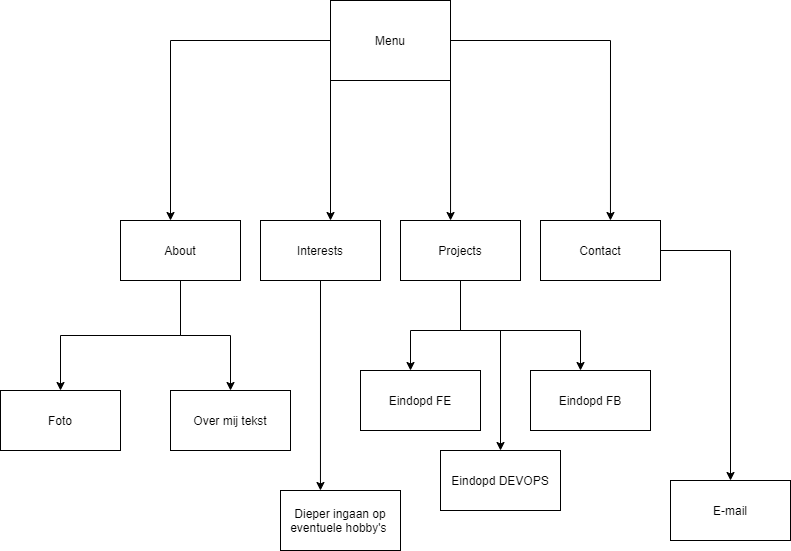

The diagram above was exported from draw.io. Its source (the exported page's mxGraphModel, read from the mxfile embedded in the PNG):
<mxGraphModel dx="764" dy="575" grid="1" gridSize="10" guides="1" tooltips="1" connect="1" arrows="1" fold="1" page="1" pageScale="1" pageWidth="850" pageHeight="1100" math="0" shadow="0">
  <root>
    <mxCell id="0" />
    <mxCell id="1" parent="0" />
    <mxCell id="6" style="edgeStyle=orthogonalEdgeStyle;rounded=0;orthogonalLoop=1;jettySize=auto;html=1;exitX=0.5;exitY=1;exitDx=0;exitDy=0;" parent="1" source="2" target="3" edge="1">
      <mxGeometry relative="1" as="geometry">
        <Array as="points">
          <mxPoint x="210" y="375" />
          <mxPoint x="90" y="375" />
        </Array>
      </mxGeometry>
    </mxCell>
    <mxCell id="8" style="edgeStyle=orthogonalEdgeStyle;rounded=0;orthogonalLoop=1;jettySize=auto;html=1;exitX=0.5;exitY=1;exitDx=0;exitDy=0;" parent="1" source="2" target="4" edge="1">
      <mxGeometry relative="1" as="geometry">
        <Array as="points">
          <mxPoint x="210" y="375" />
          <mxPoint x="260" y="375" />
        </Array>
      </mxGeometry>
    </mxCell>
    <mxCell id="2" value="About" style="rounded=0;whiteSpace=wrap;html=1;" parent="1" vertex="1">
      <mxGeometry x="150" y="260" width="120" height="60" as="geometry" />
    </mxCell>
    <mxCell id="3" value="Foto" style="rounded=0;whiteSpace=wrap;html=1;" parent="1" vertex="1">
      <mxGeometry x="30" y="430" width="120" height="60" as="geometry" />
    </mxCell>
    <mxCell id="4" value="Over mij tekst" style="rounded=0;whiteSpace=wrap;html=1;" parent="1" vertex="1">
      <mxGeometry x="200" y="430" width="120" height="60" as="geometry" />
    </mxCell>
    <mxCell id="15" style="edgeStyle=orthogonalEdgeStyle;rounded=0;orthogonalLoop=1;jettySize=auto;html=1;exitX=0;exitY=0.5;exitDx=0;exitDy=0;" parent="1" source="9" edge="1">
      <mxGeometry relative="1" as="geometry">
        <mxPoint x="200" y="260" as="targetPoint" />
      </mxGeometry>
    </mxCell>
    <mxCell id="16" style="edgeStyle=orthogonalEdgeStyle;rounded=0;orthogonalLoop=1;jettySize=auto;html=1;exitX=0;exitY=1;exitDx=0;exitDy=0;" parent="1" source="9" edge="1">
      <mxGeometry relative="1" as="geometry">
        <mxPoint x="360" y="260" as="targetPoint" />
      </mxGeometry>
    </mxCell>
    <mxCell id="18" style="edgeStyle=orthogonalEdgeStyle;rounded=0;orthogonalLoop=1;jettySize=auto;html=1;exitX=1;exitY=1;exitDx=0;exitDy=0;entryX=0.417;entryY=0;entryDx=0;entryDy=0;entryPerimeter=0;" parent="1" source="9" target="13" edge="1">
      <mxGeometry relative="1" as="geometry" />
    </mxCell>
    <mxCell id="20" style="edgeStyle=orthogonalEdgeStyle;rounded=0;orthogonalLoop=1;jettySize=auto;html=1;exitX=1;exitY=0.5;exitDx=0;exitDy=0;entryX=0.583;entryY=0;entryDx=0;entryDy=0;entryPerimeter=0;" parent="1" source="9" target="14" edge="1">
      <mxGeometry relative="1" as="geometry" />
    </mxCell>
    <mxCell id="9" value="Menu" style="rounded=0;whiteSpace=wrap;html=1;" parent="1" vertex="1">
      <mxGeometry x="360" y="40" width="120" height="80" as="geometry" />
    </mxCell>
    <mxCell id="26" style="edgeStyle=orthogonalEdgeStyle;rounded=0;orthogonalLoop=1;jettySize=auto;html=1;exitX=0.5;exitY=1;exitDx=0;exitDy=0;entryX=0.333;entryY=0;entryDx=0;entryDy=0;entryPerimeter=0;" parent="1" source="12" target="21" edge="1">
      <mxGeometry relative="1" as="geometry" />
    </mxCell>
    <mxCell id="12" value="Interests" style="rounded=0;whiteSpace=wrap;html=1;" parent="1" vertex="1">
      <mxGeometry x="290" y="260" width="120" height="60" as="geometry" />
    </mxCell>
    <mxCell id="27" style="edgeStyle=orthogonalEdgeStyle;rounded=0;orthogonalLoop=1;jettySize=auto;html=1;exitX=0.5;exitY=1;exitDx=0;exitDy=0;" parent="1" source="13" edge="1">
      <mxGeometry relative="1" as="geometry">
        <mxPoint x="440" y="410" as="targetPoint" />
        <Array as="points">
          <mxPoint x="490" y="370" />
          <mxPoint x="440" y="370" />
        </Array>
      </mxGeometry>
    </mxCell>
    <mxCell id="30" style="edgeStyle=orthogonalEdgeStyle;rounded=0;orthogonalLoop=1;jettySize=auto;html=1;exitX=0.5;exitY=1;exitDx=0;exitDy=0;" parent="1" source="13" edge="1">
      <mxGeometry relative="1" as="geometry">
        <mxPoint x="610" y="410" as="targetPoint" />
        <Array as="points">
          <mxPoint x="490" y="370" />
          <mxPoint x="610" y="370" />
        </Array>
      </mxGeometry>
    </mxCell>
    <mxCell id="31" style="edgeStyle=orthogonalEdgeStyle;rounded=0;orthogonalLoop=1;jettySize=auto;html=1;exitX=0.5;exitY=1;exitDx=0;exitDy=0;" parent="1" source="13" edge="1">
      <mxGeometry relative="1" as="geometry">
        <mxPoint x="530" y="490" as="targetPoint" />
        <Array as="points">
          <mxPoint x="490" y="370" />
          <mxPoint x="530" y="370" />
        </Array>
      </mxGeometry>
    </mxCell>
    <mxCell id="13" value="Projects" style="rounded=0;whiteSpace=wrap;html=1;" parent="1" vertex="1">
      <mxGeometry x="430" y="260" width="120" height="60" as="geometry" />
    </mxCell>
    <mxCell id="34" style="edgeStyle=orthogonalEdgeStyle;rounded=0;orthogonalLoop=1;jettySize=auto;html=1;exitX=1;exitY=0.5;exitDx=0;exitDy=0;" parent="1" source="14" edge="1">
      <mxGeometry relative="1" as="geometry">
        <mxPoint x="760" y="520" as="targetPoint" />
      </mxGeometry>
    </mxCell>
    <mxCell id="14" value="Contact" style="rounded=0;whiteSpace=wrap;html=1;" parent="1" vertex="1">
      <mxGeometry x="570" y="260" width="120" height="60" as="geometry" />
    </mxCell>
    <mxCell id="21" value="Dieper ingaan op eventuele hobby's&amp;nbsp;" style="rounded=0;whiteSpace=wrap;html=1;" parent="1" vertex="1">
      <mxGeometry x="310" y="530" width="120" height="60" as="geometry" />
    </mxCell>
    <mxCell id="23" value="Eindopd FE" style="rounded=0;whiteSpace=wrap;html=1;" parent="1" vertex="1">
      <mxGeometry x="390" y="410" width="120" height="60" as="geometry" />
    </mxCell>
    <mxCell id="28" value="Eindopd FB" style="rounded=0;whiteSpace=wrap;html=1;" parent="1" vertex="1">
      <mxGeometry x="560" y="410" width="120" height="60" as="geometry" />
    </mxCell>
    <mxCell id="33" value="Eindopd DEVOPS" style="rounded=0;whiteSpace=wrap;html=1;" parent="1" vertex="1">
      <mxGeometry x="470" y="490" width="120" height="60" as="geometry" />
    </mxCell>
    <mxCell id="35" value="E-mail" style="rounded=0;whiteSpace=wrap;html=1;" parent="1" vertex="1">
      <mxGeometry x="700" y="520" width="120" height="60" as="geometry" />
    </mxCell>
  </root>
</mxGraphModel>